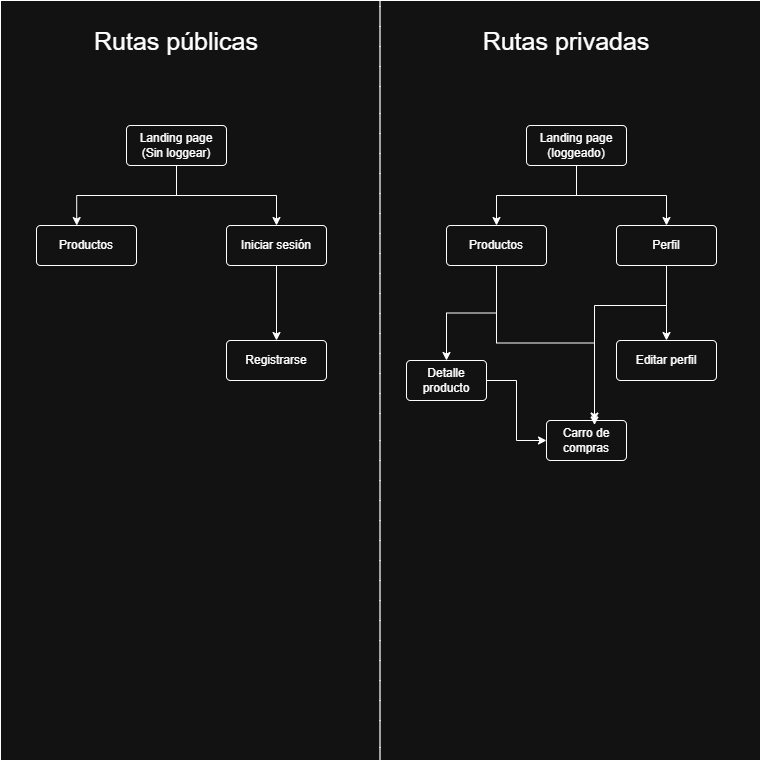

The diagram above was exported from draw.io. Its source (the exported page's mxGraphModel, read from the mxfile embedded in the PNG):
<mxGraphModel dx="2342" dy="1268" grid="1" gridSize="10" guides="1" tooltips="1" connect="1" arrows="1" fold="1" page="1" pageScale="1" pageWidth="827" pageHeight="1169" math="0" shadow="0">
  <root>
    <mxCell id="0" />
    <mxCell id="1" parent="0" />
    <mxCell id="RqjKLtzfpy1ztpTWn0HS-2" parent="1" style="whiteSpace=wrap;html=1;aspect=fixed;" value="" vertex="1">
      <mxGeometry height="760" width="760" x="34" y="205" as="geometry" />
    </mxCell>
    <mxCell id="RqjKLtzfpy1ztpTWn0HS-7" parent="1" style="text;html=1;whiteSpace=wrap;strokeColor=none;fillColor=none;align=center;verticalAlign=middle;rounded=0;rotation=90;" value="__________________________________________________________________________________________________________________" vertex="1">
      <mxGeometry height="80" width="100" x="370" y="545" as="geometry" />
    </mxCell>
    <mxCell id="RqjKLtzfpy1ztpTWn0HS-9" parent="1" style="text;html=1;whiteSpace=wrap;strokeColor=none;fillColor=none;align=center;verticalAlign=middle;rounded=0;fontSize=25;" value="Rutas públicas" vertex="1">
      <mxGeometry height="30" width="180" x="120" y="230" as="geometry" />
    </mxCell>
    <mxCell id="RqjKLtzfpy1ztpTWn0HS-10" parent="1" style="text;html=1;whiteSpace=wrap;strokeColor=none;fillColor=none;align=center;verticalAlign=middle;rounded=0;fontSize=25;" value="Rutas privadas" vertex="1">
      <mxGeometry height="30" width="180" x="510" y="230" as="geometry" />
    </mxCell>
    <mxCell id="RqjKLtzfpy1ztpTWn0HS-16" edge="1" parent="1" source="RqjKLtzfpy1ztpTWn0HS-11" style="edgeStyle=orthogonalEdgeStyle;rounded=0;orthogonalLoop=1;jettySize=auto;html=1;" target="RqjKLtzfpy1ztpTWn0HS-12">
      <mxGeometry relative="1" as="geometry" />
    </mxCell>
    <mxCell id="RqjKLtzfpy1ztpTWn0HS-11" parent="1" style="rounded=1;arcSize=10;whiteSpace=wrap;html=1;align=center;" value="Landing page&lt;div&gt;(Sin loggear)&lt;/div&gt;" vertex="1">
      <mxGeometry height="40" width="100" x="160" y="330" as="geometry" />
    </mxCell>
    <mxCell id="RqjKLtzfpy1ztpTWn0HS-17" edge="1" parent="1" source="RqjKLtzfpy1ztpTWn0HS-12" style="edgeStyle=orthogonalEdgeStyle;rounded=0;orthogonalLoop=1;jettySize=auto;html=1;" target="RqjKLtzfpy1ztpTWn0HS-13">
      <mxGeometry relative="1" as="geometry" />
    </mxCell>
    <mxCell id="RqjKLtzfpy1ztpTWn0HS-12" parent="1" style="rounded=1;arcSize=10;whiteSpace=wrap;html=1;align=center;" value="Iniciar sesión" vertex="1">
      <mxGeometry height="40" width="100" x="260" y="430" as="geometry" />
    </mxCell>
    <mxCell id="RqjKLtzfpy1ztpTWn0HS-13" parent="1" style="rounded=1;arcSize=10;whiteSpace=wrap;html=1;align=center;" value="Registrarse" vertex="1">
      <mxGeometry height="40" width="100" x="260" y="545" as="geometry" />
    </mxCell>
    <mxCell id="RqjKLtzfpy1ztpTWn0HS-14" parent="1" style="rounded=1;arcSize=10;whiteSpace=wrap;html=1;align=center;" value="Productos" vertex="1">
      <mxGeometry height="40" width="100" x="70" y="430" as="geometry" />
    </mxCell>
    <mxCell id="RqjKLtzfpy1ztpTWn0HS-15" edge="1" parent="1" source="RqjKLtzfpy1ztpTWn0HS-11" style="edgeStyle=orthogonalEdgeStyle;rounded=0;orthogonalLoop=1;jettySize=auto;html=1;entryX=0.402;entryY=0.001;entryDx=0;entryDy=0;entryPerimeter=0;" target="RqjKLtzfpy1ztpTWn0HS-14">
      <mxGeometry relative="1" as="geometry" />
    </mxCell>
    <mxCell id="RqjKLtzfpy1ztpTWn0HS-27" edge="1" parent="1" source="RqjKLtzfpy1ztpTWn0HS-18" style="edgeStyle=orthogonalEdgeStyle;rounded=0;orthogonalLoop=1;jettySize=auto;html=1;entryX=0.5;entryY=0;entryDx=0;entryDy=0;" target="RqjKLtzfpy1ztpTWn0HS-19">
      <mxGeometry relative="1" as="geometry" />
    </mxCell>
    <mxCell id="RqjKLtzfpy1ztpTWn0HS-28" edge="1" parent="1" source="RqjKLtzfpy1ztpTWn0HS-18" style="edgeStyle=orthogonalEdgeStyle;rounded=0;orthogonalLoop=1;jettySize=auto;html=1;" target="RqjKLtzfpy1ztpTWn0HS-21">
      <mxGeometry relative="1" as="geometry" />
    </mxCell>
    <mxCell id="RqjKLtzfpy1ztpTWn0HS-18" parent="1" style="rounded=1;arcSize=10;whiteSpace=wrap;html=1;align=center;" value="Landing page&lt;div&gt;(loggeado)&lt;/div&gt;" vertex="1">
      <mxGeometry height="40" width="100" x="560" y="330" as="geometry" />
    </mxCell>
    <mxCell id="RqjKLtzfpy1ztpTWn0HS-24" edge="1" parent="1" source="RqjKLtzfpy1ztpTWn0HS-19" style="edgeStyle=orthogonalEdgeStyle;rounded=0;orthogonalLoop=1;jettySize=auto;html=1;" target="RqjKLtzfpy1ztpTWn0HS-20">
      <mxGeometry relative="1" as="geometry" />
    </mxCell>
    <mxCell id="RqjKLtzfpy1ztpTWn0HS-19" parent="1" style="rounded=1;arcSize=10;whiteSpace=wrap;html=1;align=center;" value="Productos" vertex="1">
      <mxGeometry height="40" width="100" x="480" y="430" as="geometry" />
    </mxCell>
    <mxCell id="5U4cq1ragomikxPEtHjK-2" edge="1" parent="1" source="RqjKLtzfpy1ztpTWn0HS-20" style="edgeStyle=orthogonalEdgeStyle;rounded=0;orthogonalLoop=1;jettySize=auto;html=1;entryX=0;entryY=0.5;entryDx=0;entryDy=0;" target="RqjKLtzfpy1ztpTWn0HS-23">
      <mxGeometry relative="1" as="geometry" />
    </mxCell>
    <mxCell id="RqjKLtzfpy1ztpTWn0HS-20" parent="1" style="rounded=1;arcSize=10;whiteSpace=wrap;html=1;align=center;" value="Detalle producto" vertex="1">
      <mxGeometry height="40" width="80" x="440" y="565" as="geometry" />
    </mxCell>
    <mxCell id="RqjKLtzfpy1ztpTWn0HS-29" edge="1" parent="1" source="RqjKLtzfpy1ztpTWn0HS-21" style="edgeStyle=orthogonalEdgeStyle;rounded=0;orthogonalLoop=1;jettySize=auto;html=1;entryX=0.5;entryY=0;entryDx=0;entryDy=0;" target="RqjKLtzfpy1ztpTWn0HS-22">
      <mxGeometry relative="1" as="geometry" />
    </mxCell>
    <mxCell id="RqjKLtzfpy1ztpTWn0HS-21" parent="1" style="rounded=1;arcSize=10;whiteSpace=wrap;html=1;align=center;" value="Perfil" vertex="1">
      <mxGeometry height="40" width="100" x="650" y="430" as="geometry" />
    </mxCell>
    <mxCell id="RqjKLtzfpy1ztpTWn0HS-22" parent="1" style="rounded=1;arcSize=10;whiteSpace=wrap;html=1;align=center;" value="Editar perfil" vertex="1">
      <mxGeometry height="40" width="100" x="650" y="545" as="geometry" />
    </mxCell>
    <mxCell id="RqjKLtzfpy1ztpTWn0HS-23" parent="1" style="rounded=1;arcSize=10;whiteSpace=wrap;html=1;align=center;" value="Carro de compras" vertex="1">
      <mxGeometry height="40" width="80" x="580" y="625" as="geometry" />
    </mxCell>
    <mxCell id="RqjKLtzfpy1ztpTWn0HS-25" edge="1" parent="1" source="RqjKLtzfpy1ztpTWn0HS-19" style="edgeStyle=orthogonalEdgeStyle;rounded=0;orthogonalLoop=1;jettySize=auto;html=1;entryX=0.6;entryY=0.112;entryDx=0;entryDy=0;entryPerimeter=0;" target="RqjKLtzfpy1ztpTWn0HS-23">
      <mxGeometry relative="1" as="geometry" />
    </mxCell>
    <mxCell id="5U4cq1ragomikxPEtHjK-3" edge="1" parent="1" source="RqjKLtzfpy1ztpTWn0HS-21" style="edgeStyle=orthogonalEdgeStyle;rounded=0;orthogonalLoop=1;jettySize=auto;html=1;entryX=0.6;entryY=0.014;entryDx=0;entryDy=0;entryPerimeter=0;" target="RqjKLtzfpy1ztpTWn0HS-23">
      <mxGeometry relative="1" as="geometry">
        <Array as="points">
          <mxPoint x="700" y="510" />
          <mxPoint x="628" y="510" />
        </Array>
      </mxGeometry>
    </mxCell>
  </root>
</mxGraphModel>